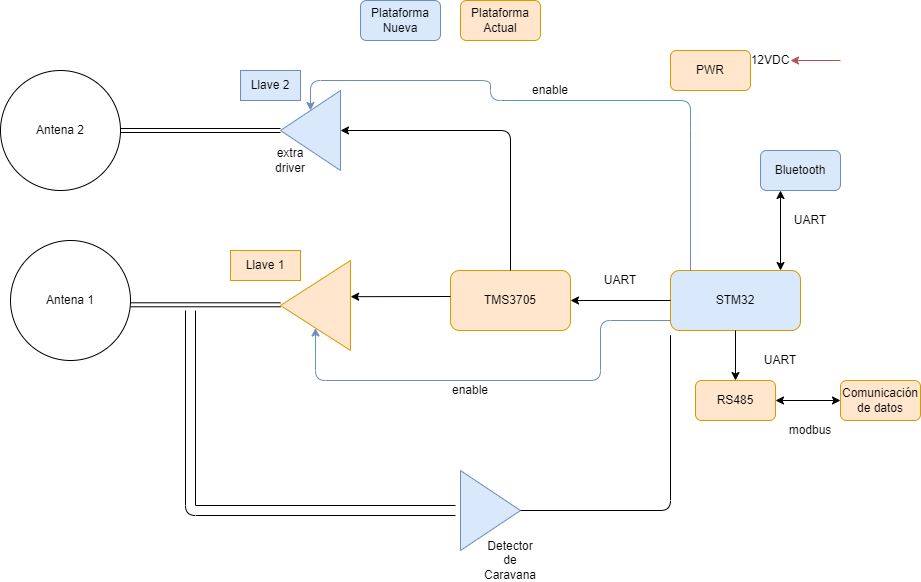

The diagram above was exported from draw.io. Its source (the exported page's mxGraphModel, read from the mxfile embedded in the PNG):
<mxGraphModel dx="1195" dy="658" grid="1" gridSize="10" guides="1" tooltips="1" connect="1" arrows="1" fold="1" page="1" pageScale="1" pageWidth="827" pageHeight="1169" math="0" shadow="0">
  <root>
    <mxCell id="0" />
    <mxCell id="1" parent="0" />
    <mxCell id="EhNtnIf0slBZrK085yTo-2" value="STM32" style="rounded=1;whiteSpace=wrap;html=1;strokeColor=#d79b00;fillColor=#DAE8FC;" vertex="1" parent="1">
      <mxGeometry x="790" y="290" width="130" height="60" as="geometry" />
    </mxCell>
    <mxCell id="EhNtnIf0slBZrK085yTo-3" value="TMS3705" style="rounded=1;whiteSpace=wrap;html=1;fillColor=#ffe6cc;strokeColor=#d79b00;" vertex="1" parent="1">
      <mxGeometry x="570" y="290" width="120" height="60" as="geometry" />
    </mxCell>
    <mxCell id="EhNtnIf0slBZrK085yTo-4" value="" style="triangle;whiteSpace=wrap;html=1;rotation=-180;fillColor=#ffe6cc;strokeColor=#d79b00;" vertex="1" parent="1">
      <mxGeometry x="400" y="280" width="70" height="90" as="geometry" />
    </mxCell>
    <mxCell id="EhNtnIf0slBZrK085yTo-5" value="Llave 1" style="text;html=1;strokeColor=#d79b00;fillColor=#ffe6cc;align=center;verticalAlign=middle;whiteSpace=wrap;rounded=0;" vertex="1" parent="1">
      <mxGeometry x="350" y="270" width="70" height="30" as="geometry" />
    </mxCell>
    <mxCell id="EhNtnIf0slBZrK085yTo-6" value="Plataforma Actual" style="rounded=1;whiteSpace=wrap;html=1;fillColor=#ffe6cc;strokeColor=#d79b00;" vertex="1" parent="1">
      <mxGeometry x="580" y="20" width="80" height="40" as="geometry" />
    </mxCell>
    <mxCell id="EhNtnIf0slBZrK085yTo-7" value="" style="triangle;whiteSpace=wrap;html=1;rotation=-180;strokeColor=#6c8ebf;fillColor=#DAE8FC;" vertex="1" parent="1">
      <mxGeometry x="400" y="110" width="60" height="80" as="geometry" />
    </mxCell>
    <mxCell id="EhNtnIf0slBZrK085yTo-9" value="Antena 2" style="ellipse;whiteSpace=wrap;html=1;aspect=fixed;fillColor=none;" vertex="1" parent="1">
      <mxGeometry x="120" y="90" width="120" height="120" as="geometry" />
    </mxCell>
    <mxCell id="EhNtnIf0slBZrK085yTo-10" value="Antena 1" style="ellipse;whiteSpace=wrap;html=1;aspect=fixed;fillColor=none;" vertex="1" parent="1">
      <mxGeometry x="130" y="260" width="120" height="120" as="geometry" />
    </mxCell>
    <mxCell id="EhNtnIf0slBZrK085yTo-11" value="" style="shape=link;html=1;" edge="1" parent="1">
      <mxGeometry width="100" relative="1" as="geometry">
        <mxPoint x="250" y="324.29" as="sourcePoint" />
        <mxPoint x="400" y="324.29" as="targetPoint" />
      </mxGeometry>
    </mxCell>
    <mxCell id="EhNtnIf0slBZrK085yTo-12" value="" style="shape=link;html=1;entryX=1;entryY=0.5;entryDx=0;entryDy=0;" edge="1" parent="1" target="EhNtnIf0slBZrK085yTo-7">
      <mxGeometry width="100" relative="1" as="geometry">
        <mxPoint x="240" y="150" as="sourcePoint" />
        <mxPoint x="340" y="160.00000000000003" as="targetPoint" />
      </mxGeometry>
    </mxCell>
    <mxCell id="EhNtnIf0slBZrK085yTo-13" value="Plataforma Nueva" style="rounded=1;whiteSpace=wrap;html=1;fillColor=#dae8fc;strokeColor=#6c8ebf;" vertex="1" parent="1">
      <mxGeometry x="480" y="20" width="80" height="40" as="geometry" />
    </mxCell>
    <mxCell id="EhNtnIf0slBZrK085yTo-14" value="&lt;div&gt;Bluetooth&lt;/div&gt;" style="rounded=1;whiteSpace=wrap;html=1;fillColor=#dae8fc;strokeColor=#6c8ebf;" vertex="1" parent="1">
      <mxGeometry x="880" y="170" width="80" height="40" as="geometry" />
    </mxCell>
    <mxCell id="EhNtnIf0slBZrK085yTo-15" value="RS485" style="rounded=1;whiteSpace=wrap;html=1;fillColor=#ffe6cc;strokeColor=#d79b00;" vertex="1" parent="1">
      <mxGeometry x="815" y="400" width="80" height="40" as="geometry" />
    </mxCell>
    <mxCell id="EhNtnIf0slBZrK085yTo-16" value="" style="triangle;whiteSpace=wrap;html=1;fillColor=#dae8fc;strokeColor=#6c8ebf;" vertex="1" parent="1">
      <mxGeometry x="580" y="490" width="60" height="80" as="geometry" />
    </mxCell>
    <mxCell id="EhNtnIf0slBZrK085yTo-17" value="Detector de Caravana" style="text;html=1;strokeColor=none;fillColor=none;align=center;verticalAlign=middle;whiteSpace=wrap;rounded=0;" vertex="1" parent="1">
      <mxGeometry x="610" y="570" width="40" height="20" as="geometry" />
    </mxCell>
    <mxCell id="EhNtnIf0slBZrK085yTo-18" value="" style="shape=link;html=1;width=10;" edge="1" parent="1">
      <mxGeometry width="100" relative="1" as="geometry">
        <mxPoint x="310" y="330" as="sourcePoint" />
        <mxPoint x="575" y="530" as="targetPoint" />
        <Array as="points">
          <mxPoint x="310" y="530" />
        </Array>
      </mxGeometry>
    </mxCell>
    <mxCell id="EhNtnIf0slBZrK085yTo-19" value="" style="endArrow=none;html=1;exitX=1;exitY=0.5;exitDx=0;exitDy=0;entryX=0;entryY=1;entryDx=0;entryDy=0;" edge="1" parent="1" source="EhNtnIf0slBZrK085yTo-16">
      <mxGeometry width="50" height="50" relative="1" as="geometry">
        <mxPoint x="700" y="680" as="sourcePoint" />
        <mxPoint x="790" y="450" as="targetPoint" />
        <Array as="points">
          <mxPoint x="790" y="530" />
          <mxPoint x="790" y="350" />
        </Array>
      </mxGeometry>
    </mxCell>
    <mxCell id="EhNtnIf0slBZrK085yTo-20" value="" style="endArrow=classic;html=1;entryX=0;entryY=0.5;entryDx=0;entryDy=0;exitX=0.5;exitY=0;exitDx=0;exitDy=0;" edge="1" parent="1" source="EhNtnIf0slBZrK085yTo-3" target="EhNtnIf0slBZrK085yTo-7">
      <mxGeometry width="50" height="50" relative="1" as="geometry">
        <mxPoint x="520" y="300" as="sourcePoint" />
        <mxPoint x="570" y="250" as="targetPoint" />
        <Array as="points">
          <mxPoint x="630" y="150" />
        </Array>
      </mxGeometry>
    </mxCell>
    <mxCell id="EhNtnIf0slBZrK085yTo-21" value="" style="endArrow=classic;html=1;entryX=-0.002;entryY=0.598;entryDx=0;entryDy=0;entryPerimeter=0;" edge="1" parent="1" target="EhNtnIf0slBZrK085yTo-4">
      <mxGeometry width="50" height="50" relative="1" as="geometry">
        <mxPoint x="570" y="316" as="sourcePoint" />
        <mxPoint x="570" y="410" as="targetPoint" />
      </mxGeometry>
    </mxCell>
    <mxCell id="EhNtnIf0slBZrK085yTo-22" value="" style="endArrow=classic;html=1;exitX=0;exitY=0.5;exitDx=0;exitDy=0;" edge="1" parent="1" source="EhNtnIf0slBZrK085yTo-2" target="EhNtnIf0slBZrK085yTo-3">
      <mxGeometry width="50" height="50" relative="1" as="geometry">
        <mxPoint x="720" y="330" as="sourcePoint" />
        <mxPoint x="770" y="280" as="targetPoint" />
      </mxGeometry>
    </mxCell>
    <mxCell id="EhNtnIf0slBZrK085yTo-23" value="" style="endArrow=classic;html=1;entryX=0.5;entryY=0;entryDx=0;entryDy=0;" edge="1" parent="1" source="EhNtnIf0slBZrK085yTo-2" target="EhNtnIf0slBZrK085yTo-15">
      <mxGeometry width="50" height="50" relative="1" as="geometry">
        <mxPoint x="940" y="500" as="sourcePoint" />
        <mxPoint x="990" y="450" as="targetPoint" />
      </mxGeometry>
    </mxCell>
    <mxCell id="EhNtnIf0slBZrK085yTo-24" value="" style="endArrow=classic;startArrow=classic;html=1;exitX=1;exitY=0.5;exitDx=0;exitDy=0;entryX=0;entryY=0.5;entryDx=0;entryDy=0;" edge="1" parent="1" source="EhNtnIf0slBZrK085yTo-15" target="EhNtnIf0slBZrK085yTo-48">
      <mxGeometry width="50" height="50" relative="1" as="geometry">
        <mxPoint x="1000" y="450" as="sourcePoint" />
        <mxPoint x="950" y="419" as="targetPoint" />
      </mxGeometry>
    </mxCell>
    <mxCell id="EhNtnIf0slBZrK085yTo-25" value="" style="endArrow=classic;startArrow=classic;html=1;entryX=0.25;entryY=1;entryDx=0;entryDy=0;" edge="1" parent="1" target="EhNtnIf0slBZrK085yTo-14">
      <mxGeometry width="50" height="50" relative="1" as="geometry">
        <mxPoint x="900" y="290" as="sourcePoint" />
        <mxPoint x="950" y="240" as="targetPoint" />
      </mxGeometry>
    </mxCell>
    <mxCell id="EhNtnIf0slBZrK085yTo-26" value="extra driver" style="text;html=1;strokeColor=none;fillColor=none;align=center;verticalAlign=middle;whiteSpace=wrap;rounded=0;" vertex="1" parent="1">
      <mxGeometry x="390" y="170" width="40" height="20" as="geometry" />
    </mxCell>
    <mxCell id="EhNtnIf0slBZrK085yTo-27" value="Llave 2" style="text;html=1;strokeColor=#6c8ebf;fillColor=#dae8fc;align=center;verticalAlign=middle;whiteSpace=wrap;rounded=0;" vertex="1" parent="1">
      <mxGeometry x="360" y="90" width="60" height="30" as="geometry" />
    </mxCell>
    <mxCell id="EhNtnIf0slBZrK085yTo-28" value="" style="endArrow=classic;html=1;fillColor=#f8cecc;strokeColor=#b85450;" edge="1" parent="1" target="EhNtnIf0slBZrK085yTo-29">
      <mxGeometry width="50" height="50" relative="1" as="geometry">
        <mxPoint x="960" y="80" as="sourcePoint" />
        <mxPoint x="850" y="80" as="targetPoint" />
      </mxGeometry>
    </mxCell>
    <mxCell id="EhNtnIf0slBZrK085yTo-29" value="12VDC" style="text;html=1;strokeColor=none;fillColor=none;align=center;verticalAlign=middle;whiteSpace=wrap;rounded=0;" vertex="1" parent="1">
      <mxGeometry x="870" y="70" width="40" height="20" as="geometry" />
    </mxCell>
    <mxCell id="EhNtnIf0slBZrK085yTo-30" value="PWR" style="rounded=1;whiteSpace=wrap;html=1;fillColor=#ffe6cc;strokeColor=#d79b00;" vertex="1" parent="1">
      <mxGeometry x="790" y="70" width="80" height="40" as="geometry" />
    </mxCell>
    <mxCell id="EhNtnIf0slBZrK085yTo-31" value="UART" style="text;html=1;strokeColor=none;fillColor=none;align=center;verticalAlign=middle;whiteSpace=wrap;rounded=0;" vertex="1" parent="1">
      <mxGeometry x="720" y="290" width="40" height="20" as="geometry" />
    </mxCell>
    <mxCell id="EhNtnIf0slBZrK085yTo-32" value="UART" style="text;html=1;strokeColor=none;fillColor=none;align=center;verticalAlign=middle;whiteSpace=wrap;rounded=0;" vertex="1" parent="1">
      <mxGeometry x="880" y="370" width="40" height="20" as="geometry" />
    </mxCell>
    <mxCell id="EhNtnIf0slBZrK085yTo-33" value="UART" style="text;html=1;strokeColor=none;fillColor=none;align=center;verticalAlign=middle;whiteSpace=wrap;rounded=0;" vertex="1" parent="1">
      <mxGeometry x="910" y="230" width="40" height="20" as="geometry" />
    </mxCell>
    <mxCell id="EhNtnIf0slBZrK085yTo-34" value="" style="endArrow=classic;html=1;entryX=0.5;entryY=1;entryDx=0;entryDy=0;exitX=0.5;exitY=0;exitDx=0;exitDy=0;fillColor=#dae8fc;strokeColor=#6c8ebf;" edge="1" parent="1" target="EhNtnIf0slBZrK085yTo-7">
      <mxGeometry width="50" height="50" relative="1" as="geometry">
        <mxPoint x="810" y="290" as="sourcePoint" />
        <mxPoint x="640" y="150" as="targetPoint" />
        <Array as="points">
          <mxPoint x="810" y="150" />
          <mxPoint x="810" y="120" />
          <mxPoint x="610" y="120" />
          <mxPoint x="610" y="100" />
          <mxPoint x="430" y="100" />
        </Array>
      </mxGeometry>
    </mxCell>
    <mxCell id="EhNtnIf0slBZrK085yTo-35" value="enable" style="text;html=1;strokeColor=none;fillColor=none;align=center;verticalAlign=middle;whiteSpace=wrap;rounded=0;" vertex="1" parent="1">
      <mxGeometry x="650" y="100" width="40" height="20" as="geometry" />
    </mxCell>
    <mxCell id="EhNtnIf0slBZrK085yTo-36" value="" style="endArrow=classic;html=1;entryX=0.5;entryY=0;entryDx=0;entryDy=0;fillColor=#dae8fc;strokeColor=#6c8ebf;" edge="1" parent="1" target="EhNtnIf0slBZrK085yTo-4">
      <mxGeometry width="50" height="50" relative="1" as="geometry">
        <mxPoint x="790" y="340" as="sourcePoint" />
        <mxPoint x="740" y="360" as="targetPoint" />
        <Array as="points">
          <mxPoint x="720" y="340" />
          <mxPoint x="720" y="400" />
          <mxPoint x="435" y="400" />
        </Array>
      </mxGeometry>
    </mxCell>
    <mxCell id="EhNtnIf0slBZrK085yTo-37" value="enable" style="text;html=1;strokeColor=none;fillColor=none;align=center;verticalAlign=middle;whiteSpace=wrap;rounded=0;" vertex="1" parent="1">
      <mxGeometry x="570" y="400" width="40" height="20" as="geometry" />
    </mxCell>
    <mxCell id="EhNtnIf0slBZrK085yTo-39" value="modbus " style="text;html=1;strokeColor=none;fillColor=none;align=center;verticalAlign=middle;whiteSpace=wrap;rounded=0;" vertex="1" parent="1">
      <mxGeometry x="910" y="440" width="40" height="20" as="geometry" />
    </mxCell>
    <mxCell id="EhNtnIf0slBZrK085yTo-48" value="Comunicación de datos" style="rounded=1;whiteSpace=wrap;html=1;fillColor=#ffe6cc;strokeColor=#d79b00;" vertex="1" parent="1">
      <mxGeometry x="960" y="400" width="80" height="40" as="geometry" />
    </mxCell>
  </root>
</mxGraphModel>